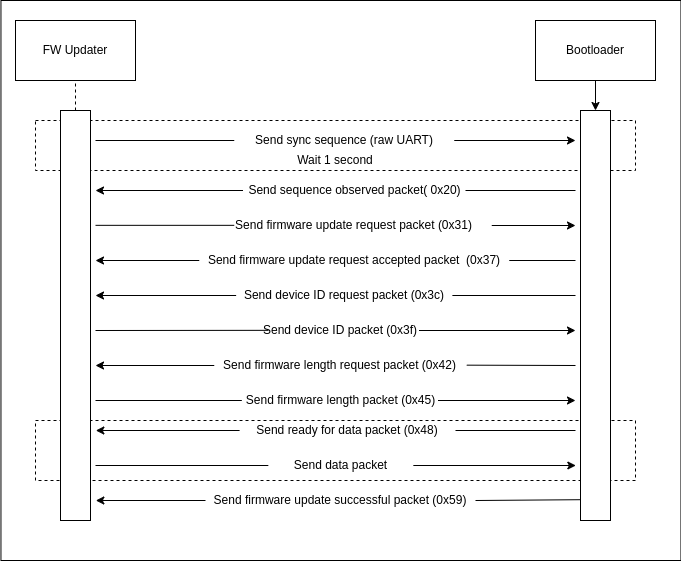

The diagram above was exported from draw.io. Its source (the exported page's mxGraphModel, read from the mxfile embedded in the PNG):
<mxGraphModel dx="574" dy="490" grid="1" gridSize="10" guides="1" tooltips="1" connect="0" arrows="1" fold="1" page="1" pageScale="1" pageWidth="850" pageHeight="1100" math="0" shadow="0">
  <root>
    <mxCell id="0" />
    <mxCell id="1" parent="0" />
    <mxCell id="75" value="" style="rounded=0;whiteSpace=wrap;html=1;" parent="1" vertex="1">
      <mxGeometry x="85.46" y="20" width="680" height="560" as="geometry" />
    </mxCell>
    <mxCell id="74" value="" style="rounded=0;whiteSpace=wrap;html=1;dashed=1;" parent="1" vertex="1">
      <mxGeometry x="120" y="440" width="600" height="60" as="geometry" />
    </mxCell>
    <mxCell id="12" value="" style="rounded=0;whiteSpace=wrap;html=1;dashed=1;" parent="1" vertex="1">
      <mxGeometry x="120" y="140" width="600" height="50" as="geometry" />
    </mxCell>
    <mxCell id="2" value="FW Updater" style="rounded=0;whiteSpace=wrap;html=1;" parent="1" vertex="1">
      <mxGeometry x="100" y="40" width="120" height="60" as="geometry" />
    </mxCell>
    <mxCell id="11" style="edgeStyle=none;html=1;exitX=0.5;exitY=1;exitDx=0;exitDy=0;" parent="1" source="3" target="5" edge="1">
      <mxGeometry relative="1" as="geometry" />
    </mxCell>
    <mxCell id="3" value="Bootloader" style="rounded=0;whiteSpace=wrap;html=1;" parent="1" vertex="1">
      <mxGeometry x="620" y="40" width="120" height="60" as="geometry" />
    </mxCell>
    <mxCell id="4" value="" style="rounded=0;whiteSpace=wrap;html=1;" parent="1" vertex="1">
      <mxGeometry x="145" y="130" width="30" height="410" as="geometry" />
    </mxCell>
    <mxCell id="5" value="" style="rounded=0;whiteSpace=wrap;html=1;" parent="1" vertex="1">
      <mxGeometry x="665" y="130" width="30" height="410" as="geometry" />
    </mxCell>
    <mxCell id="7" value="" style="endArrow=none;dashed=1;html=1;entryX=0.5;entryY=1;entryDx=0;entryDy=0;exitX=0.5;exitY=0;exitDx=0;exitDy=0;" parent="1" source="4" target="2" edge="1">
      <mxGeometry width="50" height="50" relative="1" as="geometry">
        <mxPoint x="400" y="140" as="sourcePoint" />
        <mxPoint x="450" y="90" as="targetPoint" />
      </mxGeometry>
    </mxCell>
    <mxCell id="14" value="Send sync sequence (raw UART)" style="text;html=1;strokeColor=none;fillColor=none;align=center;verticalAlign=middle;whiteSpace=wrap;rounded=0;" parent="1" vertex="1">
      <mxGeometry x="318.75" y="150" width="220" height="20" as="geometry" />
    </mxCell>
    <mxCell id="15" value="Wait 1 second" style="text;html=1;strokeColor=none;fillColor=none;align=center;verticalAlign=middle;whiteSpace=wrap;rounded=0;" parent="1" vertex="1">
      <mxGeometry x="370" y="170" width="100" height="20" as="geometry" />
    </mxCell>
    <mxCell id="23" value="Send sequence observed packet( 0x20)" style="text;html=1;strokeColor=none;fillColor=none;align=center;verticalAlign=middle;whiteSpace=wrap;rounded=0;" parent="1" vertex="1">
      <mxGeometry x="327.5" y="200" width="222.5" height="20" as="geometry" />
    </mxCell>
    <mxCell id="24" value="" style="endArrow=classic;html=1;exitX=0;exitY=0.5;exitDx=0;exitDy=0;" parent="1" source="23" edge="1">
      <mxGeometry width="50" height="50" relative="1" as="geometry">
        <mxPoint x="400" y="300" as="sourcePoint" />
        <mxPoint x="180" y="210" as="targetPoint" />
      </mxGeometry>
    </mxCell>
    <mxCell id="27" value="Send firmware update request packet (0x31)" style="text;html=1;strokeColor=none;fillColor=none;align=center;verticalAlign=middle;whiteSpace=wrap;rounded=0;" parent="1" vertex="1">
      <mxGeometry x="301.25" y="235" width="275" height="20" as="geometry" />
    </mxCell>
    <mxCell id="28" value="Send firmware update request accepted packet&amp;nbsp; (0x37)" style="text;html=1;strokeColor=none;fillColor=none;align=center;verticalAlign=middle;whiteSpace=wrap;rounded=0;" parent="1" vertex="1">
      <mxGeometry x="283.75" y="270" width="310" height="20" as="geometry" />
    </mxCell>
    <mxCell id="29" value="Send device ID request packet (0x3c)" style="text;html=1;strokeColor=none;fillColor=none;align=center;verticalAlign=middle;whiteSpace=wrap;rounded=0;" parent="1" vertex="1">
      <mxGeometry x="320.63" y="305" width="216.25" height="20" as="geometry" />
    </mxCell>
    <mxCell id="30" value="Send device ID packet (0x3f)" style="text;html=1;strokeColor=none;fillColor=none;align=center;verticalAlign=middle;whiteSpace=wrap;rounded=0;" parent="1" vertex="1">
      <mxGeometry x="346" y="340" width="157.5" height="20" as="geometry" />
    </mxCell>
    <mxCell id="31" value="Send firmware length request packet (0x42)" style="text;html=1;strokeColor=none;fillColor=none;align=center;verticalAlign=middle;whiteSpace=wrap;rounded=0;" parent="1" vertex="1">
      <mxGeometry x="298.75" y="375" width="251.25" height="20" as="geometry" />
    </mxCell>
    <mxCell id="32" value="Send firmware length packet (0x45)" style="text;html=1;strokeColor=none;fillColor=none;align=center;verticalAlign=middle;whiteSpace=wrap;rounded=0;" parent="1" vertex="1">
      <mxGeometry x="327.5" y="410" width="195" height="20" as="geometry" />
    </mxCell>
    <mxCell id="34" value="" style="endArrow=classic;html=1;exitX=1;exitY=0.5;exitDx=0;exitDy=0;" parent="1" source="27" edge="1">
      <mxGeometry width="50" height="50" relative="1" as="geometry">
        <mxPoint x="400" y="290" as="sourcePoint" />
        <mxPoint x="660" y="245" as="targetPoint" />
      </mxGeometry>
    </mxCell>
    <mxCell id="35" value="" style="endArrow=classic;html=1;exitX=0;exitY=0.5;exitDx=0;exitDy=0;" parent="1" source="28" edge="1">
      <mxGeometry width="50" height="50" relative="1" as="geometry">
        <mxPoint x="400" y="280" as="sourcePoint" />
        <mxPoint x="180" y="280" as="targetPoint" />
      </mxGeometry>
    </mxCell>
    <mxCell id="37" value="" style="endArrow=classic;html=1;exitX=0;exitY=0.5;exitDx=0;exitDy=0;" parent="1" source="29" edge="1">
      <mxGeometry width="50" height="50" relative="1" as="geometry">
        <mxPoint x="400" y="340" as="sourcePoint" />
        <mxPoint x="180" y="315" as="targetPoint" />
      </mxGeometry>
    </mxCell>
    <mxCell id="39" value="" style="endArrow=classic;html=1;exitX=1;exitY=0.5;exitDx=0;exitDy=0;" parent="1" source="30" edge="1">
      <mxGeometry width="50" height="50" relative="1" as="geometry">
        <mxPoint x="400" y="400" as="sourcePoint" />
        <mxPoint x="660" y="350" as="targetPoint" />
      </mxGeometry>
    </mxCell>
    <mxCell id="41" value="" style="endArrow=classic;html=1;exitX=0;exitY=0.5;exitDx=0;exitDy=0;" parent="1" source="31" edge="1">
      <mxGeometry width="50" height="50" relative="1" as="geometry">
        <mxPoint x="400" y="390" as="sourcePoint" />
        <mxPoint x="180" y="385" as="targetPoint" />
      </mxGeometry>
    </mxCell>
    <mxCell id="43" value="" style="endArrow=classic;html=1;exitX=1;exitY=0.5;exitDx=0;exitDy=0;" parent="1" source="32" edge="1">
      <mxGeometry width="50" height="50" relative="1" as="geometry">
        <mxPoint x="400" y="330" as="sourcePoint" />
        <mxPoint x="660" y="420" as="targetPoint" />
      </mxGeometry>
    </mxCell>
    <mxCell id="55" value="Send data packet" style="text;html=1;strokeColor=none;fillColor=none;align=center;verticalAlign=middle;whiteSpace=wrap;rounded=0;" parent="1" vertex="1">
      <mxGeometry x="352.83" y="475" width="145" height="20" as="geometry" />
    </mxCell>
    <mxCell id="54" value="Send ready for data packet (0x48)" style="text;html=1;strokeColor=none;fillColor=none;align=center;verticalAlign=middle;whiteSpace=wrap;rounded=0;" parent="1" vertex="1">
      <mxGeometry x="324.08" y="440" width="215.92" height="20" as="geometry" />
    </mxCell>
    <mxCell id="56" value="Send firmware update successful packet (0x59)" style="text;html=1;strokeColor=none;fillColor=none;align=center;verticalAlign=middle;whiteSpace=wrap;rounded=0;" parent="1" vertex="1">
      <mxGeometry x="290" y="510" width="270" height="20" as="geometry" />
    </mxCell>
    <mxCell id="57" value="" style="endArrow=classic;html=1;exitX=0;exitY=0.5;exitDx=0;exitDy=0;" parent="1" source="54" edge="1">
      <mxGeometry width="50" height="50" relative="1" as="geometry">
        <mxPoint x="400.33" y="475" as="sourcePoint" />
        <mxPoint x="180.33" y="450" as="targetPoint" />
      </mxGeometry>
    </mxCell>
    <mxCell id="58" value="" style="endArrow=none;html=1;entryX=1;entryY=0.5;entryDx=0;entryDy=0;" parent="1" target="54" edge="1">
      <mxGeometry width="50" height="50" relative="1" as="geometry">
        <mxPoint x="660" y="450" as="sourcePoint" />
        <mxPoint x="450.33" y="425" as="targetPoint" />
      </mxGeometry>
    </mxCell>
    <mxCell id="59" value="" style="endArrow=classic;html=1;exitX=1;exitY=0.5;exitDx=0;exitDy=0;" parent="1" source="55" edge="1">
      <mxGeometry width="50" height="50" relative="1" as="geometry">
        <mxPoint x="400.33" y="535" as="sourcePoint" />
        <mxPoint x="660.33" y="485" as="targetPoint" />
      </mxGeometry>
    </mxCell>
    <mxCell id="60" value="" style="endArrow=none;html=1;entryX=0;entryY=0.5;entryDx=0;entryDy=0;" parent="1" target="55" edge="1">
      <mxGeometry width="50" height="50" relative="1" as="geometry">
        <mxPoint x="180" y="485" as="sourcePoint" />
        <mxPoint x="450.33" y="485" as="targetPoint" />
      </mxGeometry>
    </mxCell>
    <mxCell id="61" value="" style="endArrow=classic;html=1;exitX=0;exitY=0.5;exitDx=0;exitDy=0;" parent="1" source="56" edge="1">
      <mxGeometry width="50" height="50" relative="1" as="geometry">
        <mxPoint x="400.33" y="525" as="sourcePoint" />
        <mxPoint x="180.33" y="520" as="targetPoint" />
      </mxGeometry>
    </mxCell>
    <mxCell id="62" value="" style="endArrow=none;html=1;exitX=1;exitY=0.5;exitDx=0;exitDy=0;entryX=-0.011;entryY=0.41;entryDx=0;entryDy=0;entryPerimeter=0;" parent="1" source="56" edge="1">
      <mxGeometry width="50" height="50" relative="1" as="geometry">
        <mxPoint x="400.33" y="525" as="sourcePoint" />
        <mxPoint x="665.0000000000001" y="519.1999999999999" as="targetPoint" />
      </mxGeometry>
    </mxCell>
    <mxCell id="65" value="" style="endArrow=classic;html=1;exitX=1;exitY=0.5;exitDx=0;exitDy=0;entryX=0.9;entryY=0.4;entryDx=0;entryDy=0;entryPerimeter=0;" parent="1" source="14" target="12" edge="1">
      <mxGeometry width="50" height="50" relative="1" as="geometry">
        <mxPoint x="400" y="280" as="sourcePoint" />
        <mxPoint x="450" y="230" as="targetPoint" />
      </mxGeometry>
    </mxCell>
    <mxCell id="66" value="" style="endArrow=none;html=1;entryX=0;entryY=0.5;entryDx=0;entryDy=0;exitX=0.1;exitY=0.4;exitDx=0;exitDy=0;exitPerimeter=0;" parent="1" source="12" target="14" edge="1">
      <mxGeometry width="50" height="50" relative="1" as="geometry">
        <mxPoint x="250" y="280" as="sourcePoint" />
        <mxPoint x="300" y="230" as="targetPoint" />
      </mxGeometry>
    </mxCell>
    <mxCell id="67" value="" style="endArrow=none;html=1;entryX=0;entryY=0.5;entryDx=0;entryDy=0;exitX=0.1;exitY=0.4;exitDx=0;exitDy=0;exitPerimeter=0;" parent="1" edge="1">
      <mxGeometry width="50" height="50" relative="1" as="geometry">
        <mxPoint x="180" y="244.82999999999998" as="sourcePoint" />
        <mxPoint x="318.75" y="244.82999999999998" as="targetPoint" />
      </mxGeometry>
    </mxCell>
    <mxCell id="68" value="" style="endArrow=none;html=1;entryX=0;entryY=0.5;entryDx=0;entryDy=0;" parent="1" edge="1">
      <mxGeometry width="50" height="50" relative="1" as="geometry">
        <mxPoint x="180" y="350" as="sourcePoint" />
        <mxPoint x="352.83" y="349.83000000000004" as="targetPoint" />
      </mxGeometry>
    </mxCell>
    <mxCell id="69" value="" style="endArrow=none;html=1;entryX=-0.006;entryY=0.5;entryDx=0;entryDy=0;entryPerimeter=0;" parent="1" target="32" edge="1">
      <mxGeometry width="50" height="50" relative="1" as="geometry">
        <mxPoint x="180" y="420" as="sourcePoint" />
        <mxPoint x="310" y="410" as="targetPoint" />
      </mxGeometry>
    </mxCell>
    <mxCell id="70" value="" style="endArrow=none;html=1;exitX=1.005;exitY=0.483;exitDx=0;exitDy=0;exitPerimeter=0;" parent="1" source="31" edge="1">
      <mxGeometry width="50" height="50" relative="1" as="geometry">
        <mxPoint x="560" y="430" as="sourcePoint" />
        <mxPoint x="660" y="385" as="targetPoint" />
      </mxGeometry>
    </mxCell>
    <mxCell id="71" value="" style="endArrow=none;html=1;exitX=1;exitY=0.5;exitDx=0;exitDy=0;" parent="1" source="28" edge="1">
      <mxGeometry width="50" height="50" relative="1" as="geometry">
        <mxPoint x="560" y="310" as="sourcePoint" />
        <mxPoint x="660" y="280" as="targetPoint" />
      </mxGeometry>
    </mxCell>
    <mxCell id="72" value="" style="endArrow=none;html=1;exitX=1;exitY=0.5;exitDx=0;exitDy=0;" parent="1" source="29" edge="1">
      <mxGeometry width="50" height="50" relative="1" as="geometry">
        <mxPoint x="560" y="310" as="sourcePoint" />
        <mxPoint x="660" y="315" as="targetPoint" />
      </mxGeometry>
    </mxCell>
    <mxCell id="73" value="" style="endArrow=none;html=1;exitX=1;exitY=0.5;exitDx=0;exitDy=0;" parent="1" source="23" edge="1">
      <mxGeometry width="50" height="50" relative="1" as="geometry">
        <mxPoint x="560" y="210" as="sourcePoint" />
        <mxPoint x="660" y="210" as="targetPoint" />
      </mxGeometry>
    </mxCell>
  </root>
</mxGraphModel>